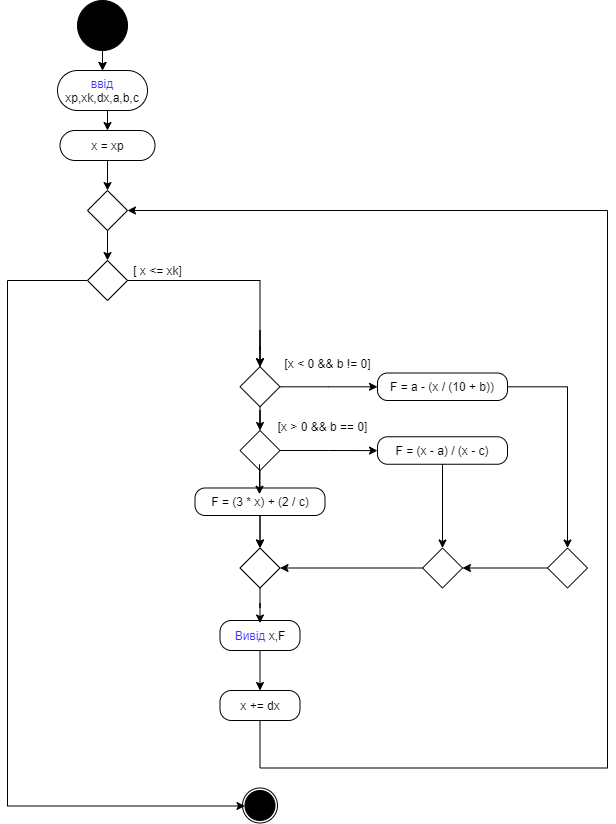

The diagram above was exported from draw.io. Its source (the exported page's mxGraphModel, read from the mxfile embedded in the PNG):
<mxGraphModel dx="1382" dy="764" grid="1" gridSize="10" guides="1" tooltips="1" connect="1" arrows="1" fold="1" page="1" pageScale="1" pageWidth="827" pageHeight="1169" math="0" shadow="0">
  <root>
    <mxCell id="0" />
    <mxCell id="1" parent="0" />
    <mxCell id="kpxFM54SiJKLDAjqkoSo-1" style="edgeStyle=orthogonalEdgeStyle;rounded=0;orthogonalLoop=1;jettySize=auto;html=1;exitX=0.5;exitY=1;exitDx=0;exitDy=0;entryX=0.5;entryY=0;entryDx=0;entryDy=0;" parent="1" source="kpxFM54SiJKLDAjqkoSo-2" edge="1">
      <mxGeometry relative="1" as="geometry">
        <mxPoint x="175" y="70" as="targetPoint" />
      </mxGeometry>
    </mxCell>
    <mxCell id="kpxFM54SiJKLDAjqkoSo-2" value="" style="ellipse;whiteSpace=wrap;html=1;aspect=fixed;fillColor=#000000;" parent="1" vertex="1">
      <mxGeometry x="150" width="50" height="50" as="geometry" />
    </mxCell>
    <mxCell id="kpxFM54SiJKLDAjqkoSo-5" style="edgeStyle=orthogonalEdgeStyle;rounded=0;orthogonalLoop=1;jettySize=auto;html=1;exitX=0.5;exitY=1;exitDx=0;exitDy=0;entryX=0.5;entryY=0;entryDx=0;entryDy=0;" parent="1" target="kpxFM54SiJKLDAjqkoSo-8" edge="1">
      <mxGeometry x="110" y="12.5" as="geometry">
        <mxPoint x="190" y="12.5" as="sourcePoint" />
      </mxGeometry>
    </mxCell>
    <mxCell id="kpxFM54SiJKLDAjqkoSo-8" value="&lt;font color=&quot;#3333ff&quot;&gt;ввід &lt;/font&gt;xp,xk,dx,a,b,c" style="rounded=1;whiteSpace=wrap;html=1;arcSize=50;" parent="1" vertex="1">
      <mxGeometry x="130" y="70" width="90" height="40" as="geometry" />
    </mxCell>
    <mxCell id="kpxFM54SiJKLDAjqkoSo-3" value="" style="ellipse;whiteSpace=wrap;html=1;aspect=fixed;fillColor=none;" parent="1" vertex="1">
      <mxGeometry x="315" y="787.5" width="35" height="35" as="geometry" />
    </mxCell>
    <mxCell id="kpxFM54SiJKLDAjqkoSo-4" value="" style="ellipse;whiteSpace=wrap;html=1;aspect=fixed;fillColor=#000000;" parent="1" vertex="1">
      <mxGeometry x="317.5" y="790" width="30" height="30" as="geometry" />
    </mxCell>
    <mxCell id="B_jzZ4HbJvySw34inwTH-2" value="" style="edgeStyle=orthogonalEdgeStyle;rounded=0;orthogonalLoop=1;jettySize=auto;html=1;fontColor=#000000;" edge="1" parent="1" source="kpxFM54SiJKLDAjqkoSo-15" target="kpxFM54SiJKLDAjqkoSo-4">
      <mxGeometry x="80" y="110" as="geometry">
        <Array as="points">
          <mxPoint x="80" y="280.5" />
          <mxPoint x="80" y="805.5" />
        </Array>
      </mxGeometry>
    </mxCell>
    <mxCell id="kpxFM54SiJKLDAjqkoSo-10" value="x = xp" style="rounded=1;whiteSpace=wrap;html=1;arcSize=50;" parent="1" vertex="1">
      <mxGeometry x="132.5" y="130" width="95" height="30" as="geometry" />
    </mxCell>
    <mxCell id="kpxFM54SiJKLDAjqkoSo-7" style="edgeStyle=orthogonalEdgeStyle;rounded=0;orthogonalLoop=1;jettySize=auto;html=1;exitX=0.5;exitY=1;exitDx=0;exitDy=0;entryX=0.5;entryY=0;entryDx=0;entryDy=0;" parent="1" target="kpxFM54SiJKLDAjqkoSo-10" edge="1">
      <mxGeometry x="100" y="50" as="geometry">
        <mxPoint x="180" y="110" as="sourcePoint" />
      </mxGeometry>
    </mxCell>
    <mxCell id="kpxFM54SiJKLDAjqkoSo-12" value="" style="rhombus;whiteSpace=wrap;html=1;" parent="1" vertex="1">
      <mxGeometry x="160" y="190" width="40" height="40" as="geometry" />
    </mxCell>
    <mxCell id="kpxFM54SiJKLDAjqkoSo-9" style="edgeStyle=orthogonalEdgeStyle;rounded=0;orthogonalLoop=1;jettySize=auto;html=1;exitX=0.5;exitY=1;exitDx=0;exitDy=0;entryX=0.5;entryY=0;entryDx=0;entryDy=0;" parent="1" source="kpxFM54SiJKLDAjqkoSo-10" target="kpxFM54SiJKLDAjqkoSo-12" edge="1">
      <mxGeometry x="100" y="50" as="geometry" />
    </mxCell>
    <mxCell id="kpxFM54SiJKLDAjqkoSo-15" value="" style="rhombus;whiteSpace=wrap;html=1;" parent="1" vertex="1">
      <mxGeometry x="160" y="260" width="40" height="40" as="geometry" />
    </mxCell>
    <mxCell id="kpxFM54SiJKLDAjqkoSo-11" style="edgeStyle=orthogonalEdgeStyle;rounded=0;orthogonalLoop=1;jettySize=auto;html=1;exitX=0.5;exitY=1;exitDx=0;exitDy=0;entryX=0.5;entryY=0;entryDx=0;entryDy=0;" parent="1" source="kpxFM54SiJKLDAjqkoSo-12" target="kpxFM54SiJKLDAjqkoSo-15" edge="1">
      <mxGeometry x="100" y="50" as="geometry" />
    </mxCell>
    <mxCell id="kpxFM54SiJKLDAjqkoSo-14" style="edgeStyle=orthogonalEdgeStyle;rounded=0;orthogonalLoop=1;jettySize=auto;html=1;exitX=1;exitY=0.5;exitDx=0;exitDy=0;entryX=0.5;entryY=0;entryDx=0;entryDy=0;" parent="1" source="kpxFM54SiJKLDAjqkoSo-15" target="B_jzZ4HbJvySw34inwTH-5" edge="1">
      <mxGeometry x="100" y="50" as="geometry">
        <mxPoint x="332.5" y="300" as="targetPoint" />
        <Array as="points">
          <mxPoint x="333" y="280" />
        </Array>
      </mxGeometry>
    </mxCell>
    <mxCell id="kpxFM54SiJKLDAjqkoSo-22" value="&lt;span&gt;[ x &amp;lt;= xk]&lt;/span&gt;" style="text;html=1;align=center;verticalAlign=middle;resizable=0;points=[];autosize=1;strokeColor=none;fillColor=none;" parent="1" vertex="1">
      <mxGeometry x="200" y="260" width="60" height="20" as="geometry" />
    </mxCell>
    <mxCell id="B_jzZ4HbJvySw34inwTH-6" style="edgeStyle=orthogonalEdgeStyle;rounded=0;orthogonalLoop=1;jettySize=auto;html=1;exitX=0.5;exitY=1;exitDx=0;exitDy=0;entryX=0.5;entryY=0;entryDx=0;entryDy=0;" edge="1" parent="1" target="B_jzZ4HbJvySw34inwTH-5">
      <mxGeometry x="252.5" y="150" as="geometry">
        <mxPoint x="332.5" y="330" as="sourcePoint" />
      </mxGeometry>
    </mxCell>
    <mxCell id="B_jzZ4HbJvySw34inwTH-44" value="" style="edgeStyle=orthogonalEdgeStyle;rounded=0;orthogonalLoop=1;jettySize=auto;html=1;fontColor=#000000;" edge="1" parent="1" source="B_jzZ4HbJvySw34inwTH-7" target="B_jzZ4HbJvySw34inwTH-12">
      <mxGeometry relative="1" as="geometry" />
    </mxCell>
    <mxCell id="B_jzZ4HbJvySw34inwTH-7" value="" style="rhombus;whiteSpace=wrap;html=1;" vertex="1" parent="1">
      <mxGeometry x="312.5" y="430" width="40" height="40" as="geometry" />
    </mxCell>
    <mxCell id="B_jzZ4HbJvySw34inwTH-9" value="F = a - (x / (10 + b))" style="rounded=1;whiteSpace=wrap;html=1;fontColor=#000000;arcSize=37;" vertex="1" parent="1">
      <mxGeometry x="450" y="372.5" width="130" height="27.5" as="geometry" />
    </mxCell>
    <mxCell id="B_jzZ4HbJvySw34inwTH-10" value="F = (x - a) / (x - c)" style="rounded=1;whiteSpace=wrap;html=1;fontColor=#000000;arcSize=37;" vertex="1" parent="1">
      <mxGeometry x="450" y="436.25" width="130" height="27.5" as="geometry" />
    </mxCell>
    <mxCell id="B_jzZ4HbJvySw34inwTH-26" value="" style="edgeStyle=orthogonalEdgeStyle;rounded=0;orthogonalLoop=1;jettySize=auto;html=1;fontColor=#000000;" edge="1" parent="1" source="B_jzZ4HbJvySw34inwTH-7" target="B_jzZ4HbJvySw34inwTH-10">
      <mxGeometry x="80" y="110" as="geometry" />
    </mxCell>
    <mxCell id="B_jzZ4HbJvySw34inwTH-11" value="F = (3 * x) + (2 / c)" style="rounded=1;whiteSpace=wrap;html=1;fontColor=#000000;arcSize=37;" vertex="1" parent="1">
      <mxGeometry x="267.5" y="487.5" width="130" height="27.5" as="geometry" />
    </mxCell>
    <mxCell id="B_jzZ4HbJvySw34inwTH-12" value="" style="rhombus;whiteSpace=wrap;html=1;" vertex="1" parent="1">
      <mxGeometry x="312.5" y="547.5" width="40" height="40" as="geometry" />
    </mxCell>
    <mxCell id="B_jzZ4HbJvySw34inwTH-13" style="edgeStyle=orthogonalEdgeStyle;rounded=0;orthogonalLoop=1;jettySize=auto;html=1;exitX=0.5;exitY=1;exitDx=0;exitDy=0;entryX=0.5;entryY=0;entryDx=0;entryDy=0;" edge="1" parent="1" target="B_jzZ4HbJvySw34inwTH-12" source="B_jzZ4HbJvySw34inwTH-11">
      <mxGeometry x="252.5" y="345" as="geometry">
        <mxPoint x="332.5" y="525" as="sourcePoint" />
      </mxGeometry>
    </mxCell>
    <mxCell id="B_jzZ4HbJvySw34inwTH-22" value="" style="edgeStyle=orthogonalEdgeStyle;rounded=0;orthogonalLoop=1;jettySize=auto;html=1;fontColor=#000000;" edge="1" parent="1" source="B_jzZ4HbJvySw34inwTH-5" target="B_jzZ4HbJvySw34inwTH-9">
      <mxGeometry x="80" y="110" as="geometry" />
    </mxCell>
    <mxCell id="B_jzZ4HbJvySw34inwTH-5" value="" style="rhombus;whiteSpace=wrap;html=1;" vertex="1" parent="1">
      <mxGeometry x="312.5" y="366.25" width="40" height="40" as="geometry" />
    </mxCell>
    <mxCell id="B_jzZ4HbJvySw34inwTH-20" value="" style="edgeStyle=orthogonalEdgeStyle;rounded=0;orthogonalLoop=1;jettySize=auto;html=1;fontColor=#000000;startArrow=none;" edge="1" parent="1" source="B_jzZ4HbJvySw34inwTH-5" target="B_jzZ4HbJvySw34inwTH-7">
      <mxGeometry x="80" y="110" as="geometry" />
    </mxCell>
    <mxCell id="B_jzZ4HbJvySw34inwTH-21" value="" style="edgeStyle=orthogonalEdgeStyle;rounded=0;orthogonalLoop=1;jettySize=auto;html=1;fontColor=#000000;endArrow=none;" edge="1" parent="1" target="B_jzZ4HbJvySw34inwTH-5">
      <mxGeometry x="80" y="110" as="geometry">
        <mxPoint x="332.5" y="330" as="sourcePoint" />
        <mxPoint x="332.5" y="430" as="targetPoint" />
      </mxGeometry>
    </mxCell>
    <mxCell id="B_jzZ4HbJvySw34inwTH-27" value="&lt;span&gt;[x &amp;lt; 0 &amp;amp;&amp;amp; b != 0]&lt;/span&gt;" style="text;html=1;align=center;verticalAlign=middle;resizable=0;points=[];autosize=1;strokeColor=none;fillColor=none;" vertex="1" parent="1">
      <mxGeometry x="350" y="352.5" width="100" height="20" as="geometry" />
    </mxCell>
    <mxCell id="B_jzZ4HbJvySw34inwTH-28" value="&lt;span&gt;[x &amp;gt; 0 &amp;amp;&amp;amp; b == 0]&lt;/span&gt;" style="text;html=1;align=center;verticalAlign=middle;resizable=0;points=[];autosize=1;strokeColor=none;fillColor=none;" vertex="1" parent="1">
      <mxGeometry x="340" y="416.25" width="110" height="20" as="geometry" />
    </mxCell>
    <mxCell id="B_jzZ4HbJvySw34inwTH-30" value="" style="rhombus;whiteSpace=wrap;html=1;" vertex="1" parent="1">
      <mxGeometry x="620" y="547.5" width="40" height="40" as="geometry" />
    </mxCell>
    <mxCell id="B_jzZ4HbJvySw34inwTH-31" value="" style="edgeStyle=orthogonalEdgeStyle;rounded=0;orthogonalLoop=1;jettySize=auto;html=1;fontColor=#000000;" edge="1" parent="1" source="B_jzZ4HbJvySw34inwTH-9" target="B_jzZ4HbJvySw34inwTH-30">
      <mxGeometry x="80" y="110" as="geometry" />
    </mxCell>
    <mxCell id="B_jzZ4HbJvySw34inwTH-35" value="" style="edgeStyle=orthogonalEdgeStyle;rounded=0;orthogonalLoop=1;jettySize=auto;html=1;fontColor=#000000;" edge="1" parent="1" source="B_jzZ4HbJvySw34inwTH-32" target="B_jzZ4HbJvySw34inwTH-12">
      <mxGeometry x="80" y="110" as="geometry" />
    </mxCell>
    <mxCell id="B_jzZ4HbJvySw34inwTH-32" value="" style="rhombus;whiteSpace=wrap;html=1;" vertex="1" parent="1">
      <mxGeometry x="495" y="547.5" width="40" height="40" as="geometry" />
    </mxCell>
    <mxCell id="B_jzZ4HbJvySw34inwTH-33" value="" style="edgeStyle=orthogonalEdgeStyle;rounded=0;orthogonalLoop=1;jettySize=auto;html=1;fontColor=#000000;" edge="1" parent="1" source="B_jzZ4HbJvySw34inwTH-10" target="B_jzZ4HbJvySw34inwTH-32">
      <mxGeometry x="80" y="110" as="geometry" />
    </mxCell>
    <mxCell id="B_jzZ4HbJvySw34inwTH-34" value="" style="edgeStyle=orthogonalEdgeStyle;rounded=0;orthogonalLoop=1;jettySize=auto;html=1;fontColor=#000000;" edge="1" parent="1" source="B_jzZ4HbJvySw34inwTH-30" target="B_jzZ4HbJvySw34inwTH-32">
      <mxGeometry x="80" y="110" as="geometry" />
    </mxCell>
    <mxCell id="B_jzZ4HbJvySw34inwTH-46" value="" style="edgeStyle=orthogonalEdgeStyle;rounded=0;orthogonalLoop=1;jettySize=auto;html=1;fontColor=#000000;" edge="1" parent="1" source="B_jzZ4HbJvySw34inwTH-38" target="B_jzZ4HbJvySw34inwTH-40">
      <mxGeometry relative="1" as="geometry" />
    </mxCell>
    <mxCell id="B_jzZ4HbJvySw34inwTH-38" value="&lt;font color=&quot;#3333ff&quot;&gt;Вивід &lt;/font&gt;x,F" style="rounded=1;whiteSpace=wrap;html=1;fontColor=#000000;arcSize=38;" vertex="1" parent="1">
      <mxGeometry x="292.5" y="620" width="80" height="30" as="geometry" />
    </mxCell>
    <mxCell id="B_jzZ4HbJvySw34inwTH-37" value="" style="edgeStyle=orthogonalEdgeStyle;rounded=0;orthogonalLoop=1;jettySize=auto;html=1;fontColor=#000000;" edge="1" parent="1" source="B_jzZ4HbJvySw34inwTH-12">
      <mxGeometry x="80" y="110" as="geometry">
        <mxPoint x="332.5" y="622.5" as="targetPoint" />
      </mxGeometry>
    </mxCell>
    <mxCell id="B_jzZ4HbJvySw34inwTH-40" value="x += dx" style="rounded=1;whiteSpace=wrap;html=1;fontColor=#000000;arcSize=38;" vertex="1" parent="1">
      <mxGeometry x="292.5" y="690" width="80" height="30" as="geometry" />
    </mxCell>
    <mxCell id="B_jzZ4HbJvySw34inwTH-42" value="" style="endArrow=classic;html=1;rounded=0;fontColor=#000000;edgeStyle=orthogonalEdgeStyle;exitX=0.5;exitY=1;exitDx=0;exitDy=0;entryX=1;entryY=0.5;entryDx=0;entryDy=0;" edge="1" parent="1" source="B_jzZ4HbJvySw34inwTH-40" target="kpxFM54SiJKLDAjqkoSo-12">
      <mxGeometry x="80" y="110" width="50" height="50" as="geometry">
        <mxPoint x="330" y="787.5" as="sourcePoint" />
        <mxPoint x="200" y="247.5" as="targetPoint" />
        <Array as="points">
          <mxPoint x="333" y="767.5" />
          <mxPoint x="680" y="767.5" />
          <mxPoint x="680" y="210.5" />
        </Array>
      </mxGeometry>
    </mxCell>
    <mxCell id="B_jzZ4HbJvySw34inwTH-45" value="" style="endArrow=classic;html=1;rounded=0;fontColor=#000000;edgeStyle=orthogonalEdgeStyle;" edge="1" parent="1">
      <mxGeometry width="50" height="50" relative="1" as="geometry">
        <mxPoint x="332" y="463.75" as="sourcePoint" />
        <mxPoint x="332" y="493.75" as="targetPoint" />
      </mxGeometry>
    </mxCell>
  </root>
</mxGraphModel>